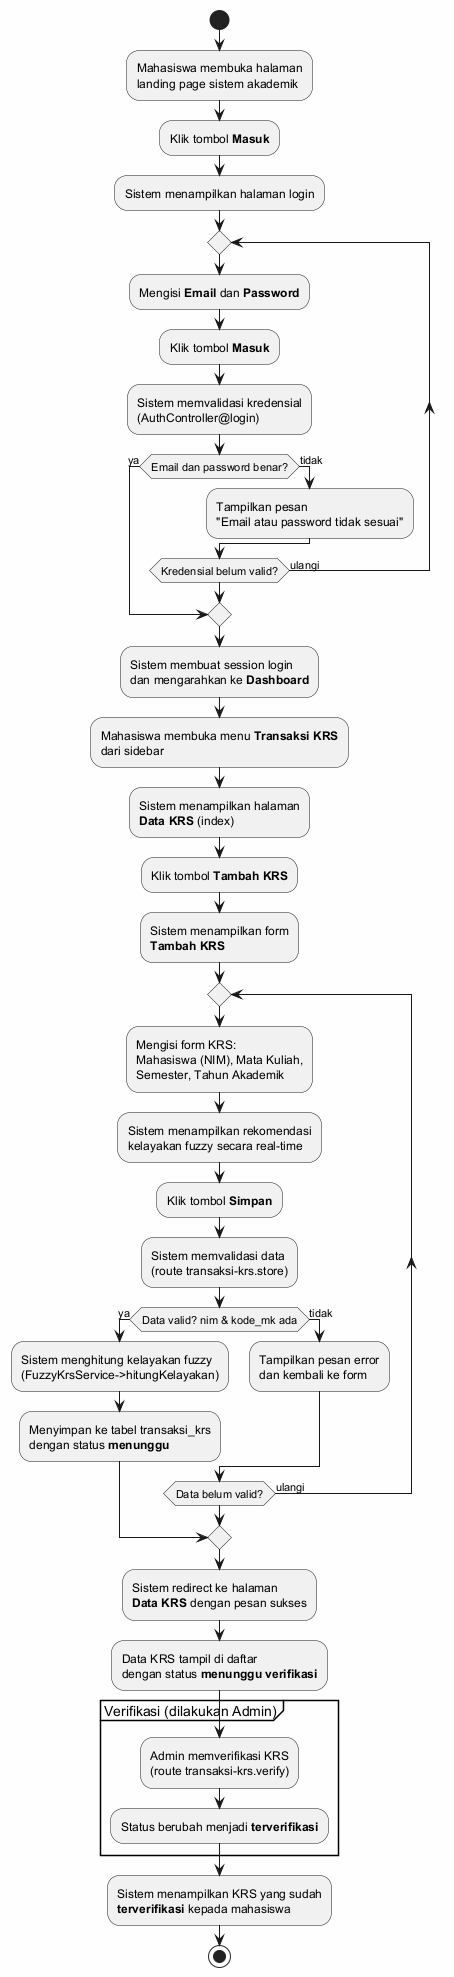

The diagram above was rendered by PlantUML. Its source (embedded in the PNG):
@startuml
skinparam backgroundColor #FEFEFE

start

:Mahasiswa membuka halaman
landing page sistem akademik;

:Klik tombol **Masuk**;

:Sistem menampilkan halaman login;

repeat
    :Mengisi **Email** dan **Password**;

    :Klik tombol **Masuk**;

    :Sistem memvalidasi kredensial
    (AuthController@login);

    if (Email dan password benar?) then (ya)
        break
    else (tidak)
        :Tampilkan pesan
        "Email atau password tidak sesuai";
    endif
repeat while (Kredensial belum valid?) is (ulangi)

:Sistem membuat session login
dan mengarahkan ke **Dashboard**;

:Mahasiswa membuka menu **Transaksi KRS**
dari sidebar;

:Sistem menampilkan halaman
**Data KRS** (index);

:Klik tombol **Tambah KRS**;

:Sistem menampilkan form
**Tambah KRS**;

repeat
    :Mengisi form KRS:
    Mahasiswa (NIM), Mata Kuliah,
    Semester, Tahun Akademik;

    :Sistem menampilkan rekomendasi
    kelayakan fuzzy secara real-time;

    :Klik tombol **Simpan**;

    :Sistem memvalidasi data
    (route transaksi-krs.store);

    if (Data valid? nim & kode_mk ada) then (ya)
        :Sistem menghitung kelayakan fuzzy
        (FuzzyKrsService->hitungKelayakan);
        :Menyimpan ke tabel transaksi_krs
        dengan status **menunggu**;
        break
    else (tidak)
        :Tampilkan pesan error
        dan kembali ke form;
    endif
repeat while (Data belum valid?) is (ulangi)

:Sistem redirect ke halaman
**Data KRS** dengan pesan sukses;

:Data KRS tampil di daftar
dengan status **menunggu verifikasi**;

partition "Verifikasi (dilakukan Admin)" {
    :Admin memverifikasi KRS
    (route transaksi-krs.verify);
    :Status berubah menjadi **terverifikasi**;
}

:Sistem menampilkan KRS yang sudah
**terverifikasi** kepada mahasiswa;

stop
@enduml